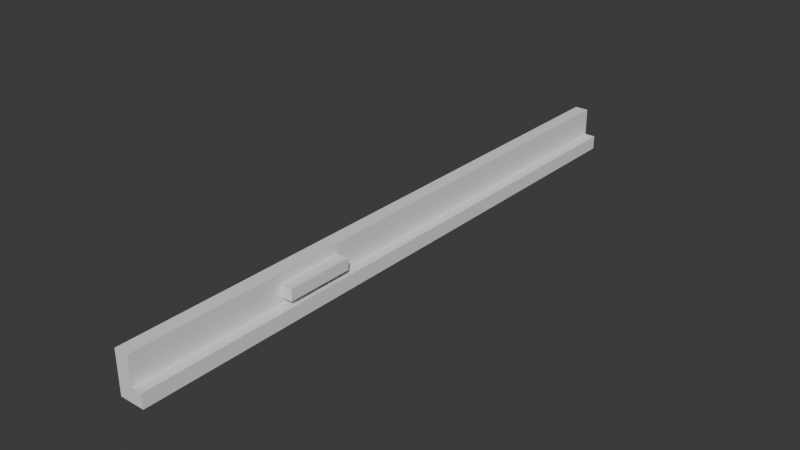 # Source: balondersteuning_voor_solanooit.blend  (saved by Blender 5.2.44; exported with 4.5.12 LTS)
import bpy
from mathutils import Matrix  # noqa: F401  (used for matrix-valued properties, if any)

bpy.ops.wm.read_factory_settings(use_empty=True)
scene = bpy.context.scene
scene.name = 'Scene'

# ---- collections
col_collection = bpy.data.collections.new('Collection'); scene.collection.children.link(col_collection)

# ---- world
world_world = bpy.data.worlds.new('World'); scene.world = world_world
world_world.use_nodes = True; world_world.node_tree.nodes.clear()
_N = world_world.node_tree.nodes; _L = world_world.node_tree.links
n0 = _N.new('ShaderNodeOutputWorld'); n0.name = 'World Output'; n0.location = (200, 100)
n1 = _N.new('ShaderNodeBackground'); n1.name = 'Background'; n1.location = (-200, 100)
n1.inputs[0].default_value = (0.05088, 0.05088, 0.05088, 1.0)
_L.new(n1.outputs[0], n0.inputs[0])
n0.is_active_output = True
world_world.color = (0.05088, 0.05088, 0.05088)
world_world.sun_shadow_jitter_overblur = 0.0

# ---- meshes
me_cube_001 = bpy.data.meshes.new('Cube.001')
me_cube_001.from_pydata([(-1.0, -1.0, -1.0), (-1.0, -1.0, 1.0), (-1.0, 1.0, -1.0), (-1.0, 1.0, 1.0), (1.0, -1.0, -1.0), (1.0, -1.0, 1.0), (1.0, 1.0, -1.0), (1.0, 1.0, 1.0), (-1.0, 15.0, 1.0), (-1.0, 15.0, -1.0), (1.0, 15.0, -1.0), (1.0, 15.0, 1.0), (-1.0, 63.0, 1.0), (-1.0, 63.0, -1.0), (1.0, 63.0, -1.0), (1.0, 63.0, 1.0), (-1.0, 79.0, 1.0), (-1.0, 79.0, -1.0), (1.0, 79.0, -1.0), (1.0, 79.0, 1.0), (-1.0, 87.0, 1.0), (-1.0, 87.0, -1.0), (1.0, 87.0, -1.0), (1.0, 87.0, 1.0), (-1.0, -1.0, 5.0), (-1.0, 1.0, 5.0), (1.0, 1.0, 5.0), (1.0, -1.0, 5.0), (-1.0, 15.0, 5.0), (1.0, 15.0, 5.0), (-1.0, 63.0, 5.0), (1.0, 63.0, 5.0), (-1.0, 79.0, 5.0), (1.0, 79.0, 5.0), (-1.0, 87.0, 5.0), (1.0, 87.0, 5.0), (2.6, 1.0, 1.0), (2.6, 1.0, -1.0), (2.6, -1.0, -1.0), (2.6, -1.0, 1.0), (2.6, 15.0, 1.0), (2.6, 15.0, -1.0), (2.6, 63.0, 1.0), (2.6, 63.0, -1.0), (2.6, 79.0, 1.0), (2.6, 79.0, -1.0), (2.6, 87.0, 1.0), (2.6, 87.0, -1.0), (1.0, 30.0, 2.0), (1.0, 20.4, 2.0), (1.0, 22.0, 2.0), (1.0, 20.4, 3.6), (1.0, 30.0, 3.6), (1.0, 22.0, 3.6), (-1.0, 20.4, 3.6), (-1.0, 20.4, 2.0), (-1.0, 22.0, 3.6), (-1.0, 22.0, 2.0), (-1.0, 30.0, 2.0), (-1.0, 30.0, 3.6)], [], [(0, 1, 3, 2), (8, 3, 25, 28), (4, 5, 1, 0), (2, 6, 4, 0), (7, 11, 29, 26), (15, 19, 33, 31), (2, 3, 8, 9), (6, 2, 9, 10), (9, 8, 12, 13), (10, 9, 13, 14), (18, 17, 21, 22), (14, 13, 17, 18), (20, 16, 32, 34), (13, 12, 16, 17), (21, 20, 23, 22), (3, 1, 24, 25), (17, 16, 20, 21), (25, 26, 29, 28), (26, 25, 24, 27), (28, 29, 31, 30), (30, 31, 33, 32), (32, 33, 35, 34), (49, 11, 15, 31, 29, 51, 53, 52, 48, 50), (29, 11, 49, 51), (23, 20, 34, 35), (1, 5, 27, 24), (16, 12, 30, 32), (19, 23, 35, 33), (5, 7, 26, 27), (8, 28, 54, 55), (54, 28, 30, 12, 8, 55, 57, 58, 59, 56), (6, 10, 41, 37), (10, 14, 43, 41), (7, 5, 39, 36), (19, 15, 42, 44), (11, 7, 36, 40), (37, 36, 39, 38), (36, 37, 41, 40), (42, 43, 45, 44), (40, 41, 43, 42), (44, 45, 47, 46), (22, 23, 46, 47), (5, 4, 38, 39), (18, 22, 47, 45), (14, 18, 45, 43), (4, 6, 37, 38), (15, 11, 40, 42), (23, 19, 44, 46), (57, 50, 48, 58), (54, 51, 49, 55), (55, 49, 50, 57), (59, 52, 53, 56), (56, 53, 51, 54), (48, 52, 59, 58)])
_uv = me_cube_001.uv_layers.new(name='UVMap')
_uv.uv.foreach_set('vector', [0.375, 0.0, 0.625, 0.0, 0.625, 0.25, 0.375, 0.25, 0.625, 0.25, 0.625, 0.25, 0.625, 0.25, 0.625, 0.25, 0.375, 0.75, 0.625, 0.75, 0.625, 1.0, 0.375, 1.0, 0.125, 0.5, 0.375, 0.5, 0.375, 0.75, 0.125, 0.75, 0.625, 0.5, 0.625, 0.5, 0.625, 0.5, 0.625, 0.5, 0.625, 0.5, 0.625, 0.5, 0.625, 0.5, 0.625, 0.5, 0.375, 0.25, 0.625, 0.25, 0.625, 0.25, 0.375, 0.25, 0.375, 0.5, 0.125, 0.5, 0.125, 0.5, 0.375, 0.5, 0.375, 0.25, 0.625, 0.25, 0.625, 0.25, 0.375, 0.25, 0.375, 0.5, 0.125, 0.5, 0.125, 0.5, 0.375, 0.5, 0.375, 0.5, 0.125, 0.5, 0.125, 0.5, 0.375, 0.5, 0.375, 0.5, 0.125, 0.5, 0.125, 0.5, 0.375, 0.5, 0.625, 0.25, 0.625, 0.25, 0.625, 0.25, 0.625, 0.25, 0.375, 0.25, 0.625, 0.25, 0.625, 0.25, 0.375, 0.25, 0.375, 0.25, 0.625, 0.25, 0.625, 0.5, 0.375, 0.5, 0.625, 0.25, 0.625, 0.0, 0.625, 0.0, 0.625, 0.25, 0.375, 0.25, 0.625, 0.25, 0.625, 0.25, 0.375, 0.25, 0.875, 0.5, 0.625, 0.5, 0.625, 0.5, 0.875, 0.5, 0.625, 0.5, 0.875, 0.5, 0.875, 0.75, 0.625, 0.75, 0.875, 0.5, 0.625, 0.5, 0.625, 0.5, 0.875, 0.5, 0.875, 0.5, 0.625, 0.5, 0.625, 0.5, 0.875, 0.5, 0.875, 0.5, 0.625, 0.5, 0.625, 0.5, 0.875, 0.5, 0.625, 0.5, 0.625, 0.5, 0.625, 0.5, 0.625, 0.5, 0.625, 0.5, 0.625, 0.5, 0.625, 0.5, 0.625, 0.5, 0.625, 0.5, 0.625, 0.5, 0.625, 0.5, 0.625, 0.5, 0.625, 0.5, 0.625, 0.5, 0.625, 0.5, 0.625, 0.25, 0.625, 0.25, 0.625, 0.5, 0.625, 1.0, 0.625, 0.75, 0.625, 0.75, 0.625, 1.0, 0.625, 0.25, 0.625, 0.25, 0.625, 0.25, 0.625, 0.25, 0.625, 0.5, 0.625, 0.5, 0.625, 0.5, 0.625, 0.5, 0.625, 0.75, 0.625, 0.5, 0.625, 0.5, 0.625, 0.75, 0.625, 0.25, 0.625, 0.25, 0.625, 0.25, 0.625, 0.25, 0.625, 0.25, 0.625, 0.25, 0.625, 0.25, 0.625, 0.25, 0.625, 0.25, 0.625, 0.25, 0.625, 0.25, 0.625, 0.25, 0.625, 0.25, 0.625, 0.25, 0.375, 0.5, 0.375, 0.5, 0.375, 0.5, 0.375, 0.5, 0.375, 0.5, 0.375, 0.5, 0.375, 0.5, 0.375, 0.5, 0.625, 0.5, 0.625, 0.75, 0.625, 0.75, 0.625, 0.5, 0.625, 0.5, 0.625, 0.5, 0.625, 0.5, 0.625, 0.5, 0.625, 0.5, 0.625, 0.5, 0.625, 0.5, 0.625, 0.5, 0.375, 0.5, 0.625, 0.5, 0.625, 0.75, 0.375, 0.75, 0.625, 0.5, 0.375, 0.5, 0.375, 0.5, 0.625, 0.5, 0.625, 0.5, 0.375, 0.5, 0.375, 0.5, 0.625, 0.5, 0.625, 0.5, 0.375, 0.5, 0.375, 0.5, 0.625, 0.5, 0.625, 0.5, 0.375, 0.5, 0.375, 0.5, 0.625, 0.5, 0.375, 0.5, 0.625, 0.5, 0.625, 0.5, 0.375, 0.5, 0.625, 0.75, 0.375, 0.75, 0.375, 0.75, 0.625, 0.75, 0.375, 0.5, 0.375, 0.5, 0.375, 0.5, 0.375, 0.5, 0.375, 0.5, 0.375, 0.5, 0.375, 0.5, 0.375, 0.5, 0.375, 0.75, 0.375, 0.5, 0.375, 0.5, 0.375, 0.75, 0.625, 0.5, 0.625, 0.5, 0.625, 0.5, 0.625, 0.5, 0.625, 0.5, 0.625, 0.5, 0.625, 0.5, 0.625, 0.5, 0.375, 0.5, 0.375, 0.5, 0.375, 0.5, 0.375, 0.5, 0.625, 0.75, 0.625, 0.75, 0.375, 0.75, 0.375, 0.75, 0.375, 0.75, 0.375, 0.75, 0.375, 0.5, 0.375, 0.5, 0.625, 0.5, 0.625, 0.5, 0.625, 0.5, 0.625, 0.5, 0.625, 0.5, 0.625, 0.5, 0.625, 0.75, 0.625, 0.75, 0.375, 0.5, 0.625, 0.5, 0.625, 0.5, 0.375, 0.5])
me_cube_001.materials.append(None)
me_cube_001.update()
me_cube_002 = bpy.data.meshes.new('Cube.002')
me_cube_002.from_pydata([(-1.0, -1.0, -1.0), (-1.0, -1.0, 1.0), (-1.0, 1.0, -1.0), (-1.0, 1.0, 1.0), (1.0, -1.0, -1.0), (1.0, -1.0, 1.0), (1.0, 1.0, -1.0), (1.0, 1.0, 1.0), (-1.0, 11.0, 1.0), (-1.0, 11.0, -1.0), (1.0, 11.0, -1.0), (1.0, 11.0, 1.0), (6.0, 1.0, 1.0), (6.0, 1.0, -1.0), (6.0, -1.0, -1.0), (6.0, -1.0, 1.0), (6.0, 11.0, 1.0), (6.0, 11.0, -1.0)], [], [(0, 1, 3, 2), (2, 3, 8, 9), (6, 10, 17, 13), (4, 5, 1, 0), (2, 6, 4, 0), (7, 3, 1, 5), (9, 8, 11, 10), (5, 4, 14, 15), (6, 2, 9, 10), (3, 7, 11, 8), (13, 12, 15, 14), (12, 13, 17, 16), (4, 6, 13, 14), (11, 7, 12, 16), (7, 5, 15, 12), (10, 11, 16, 17)])
_uv = me_cube_002.uv_layers.new(name='UVMap')
_uv.uv.foreach_set('vector', [0.375, 0.0, 0.625, 0.0, 0.625, 0.25, 0.375, 0.25, 0.375, 0.25, 0.625, 0.25, 0.625, 0.25, 0.375, 0.25, 0.375, 0.5, 0.375, 0.5, 0.375, 0.5, 0.375, 0.5, 0.375, 0.75, 0.625, 0.75, 0.625, 1.0, 0.375, 1.0, 0.125, 0.5, 0.375, 0.5, 0.375, 0.75, 0.125, 0.75, 0.625, 0.5, 0.875, 0.5, 0.875, 0.75, 0.625, 0.75, 0.375, 0.25, 0.625, 0.25, 0.625, 0.5, 0.375, 0.5, 0.625, 0.75, 0.375, 0.75, 0.375, 0.75, 0.625, 0.75, 0.375, 0.5, 0.125, 0.5, 0.125, 0.5, 0.375, 0.5, 0.875, 0.5, 0.625, 0.5, 0.625, 0.5, 0.875, 0.5, 0.375, 0.5, 0.625, 0.5, 0.625, 0.75, 0.375, 0.75, 0.625, 0.5, 0.375, 0.5, 0.375, 0.5, 0.625, 0.5, 0.375, 0.75, 0.375, 0.5, 0.375, 0.5, 0.375, 0.75, 0.625, 0.5, 0.625, 0.5, 0.625, 0.5, 0.625, 0.5, 0.625, 0.5, 0.625, 0.75, 0.625, 0.75, 0.625, 0.5, 0.375, 0.5, 0.625, 0.5, 0.625, 0.5, 0.375, 0.5])
me_cube_002.update()

# ---- objects
ob_cube = bpy.data.objects.new('Cube', me_cube_001)
ob_cube_001 = bpy.data.objects.new('Cube.001', me_cube_002)

# ---- transforms, parenting, visibility, modifiers, constraints
ob_cube.location = (0.0, 0.002, 0.003)
ob_cube.scale = (0.0025, 0.0025, 0.0025)
ob_cube_001.location = (-0.005, 0.055, 0.01)
ob_cube_001.scale = (0.002, 0.002, 0.002)

# ---- collection membership
col_collection.objects.link(ob_cube)
col_collection.objects.link(ob_cube_001)

# ---- scene / render settings (as saved in the file)
scene.frame_start = 1; scene.frame_end = 250; scene.frame_set(1)
scene.render.engine = 'BLENDER_EEVEE_NEXT'
scene.render.bake_bias = 0.0
scene.render.bake_samples = 0
scene.render.compositor_device = 'GPU'
scene.eevee.use_volume_custom_range = False
scene.eevee.fast_gi_thickness_near = 0.1
scene.eevee.fast_gi_thickness_far = 0.0
scene.eevee.ray_tracing_options.screen_trace_thickness = 0.1
bpy.context.view_layer.update()

# ---- added for rendering (the .blend has no active camera and no usable light): camera, sun
cam_auto = bpy.data.cameras.new('AutoCamera')
cam_auto.lens = 50.0
cam_auto.sensor_width = 36.0
cam_auto.clip_end = 1000.0
ob_auto_camera = bpy.data.objects.new('AutoCamera', cam_auto)
scene.collection.objects.link(ob_auto_camera)
ob_auto_camera.location = (0.204433, -0.135819, 0.171546)
ob_auto_camera.rotation_euler = (1.09748, -7.21219e-08, 0.694738)
scene.camera = ob_auto_camera
light_auto_sun = bpy.data.lights.new('AutoSun', 'SUN')
light_auto_sun.energy = 3.0
light_auto_sun.angle = 0.0523599
ob_auto_sun = bpy.data.objects.new('AutoSun', light_auto_sun)
scene.collection.objects.link(ob_auto_sun)
ob_auto_sun.rotation_euler = (0.872665, 0.174533, 0.523599)
bpy.context.view_layer.update()
